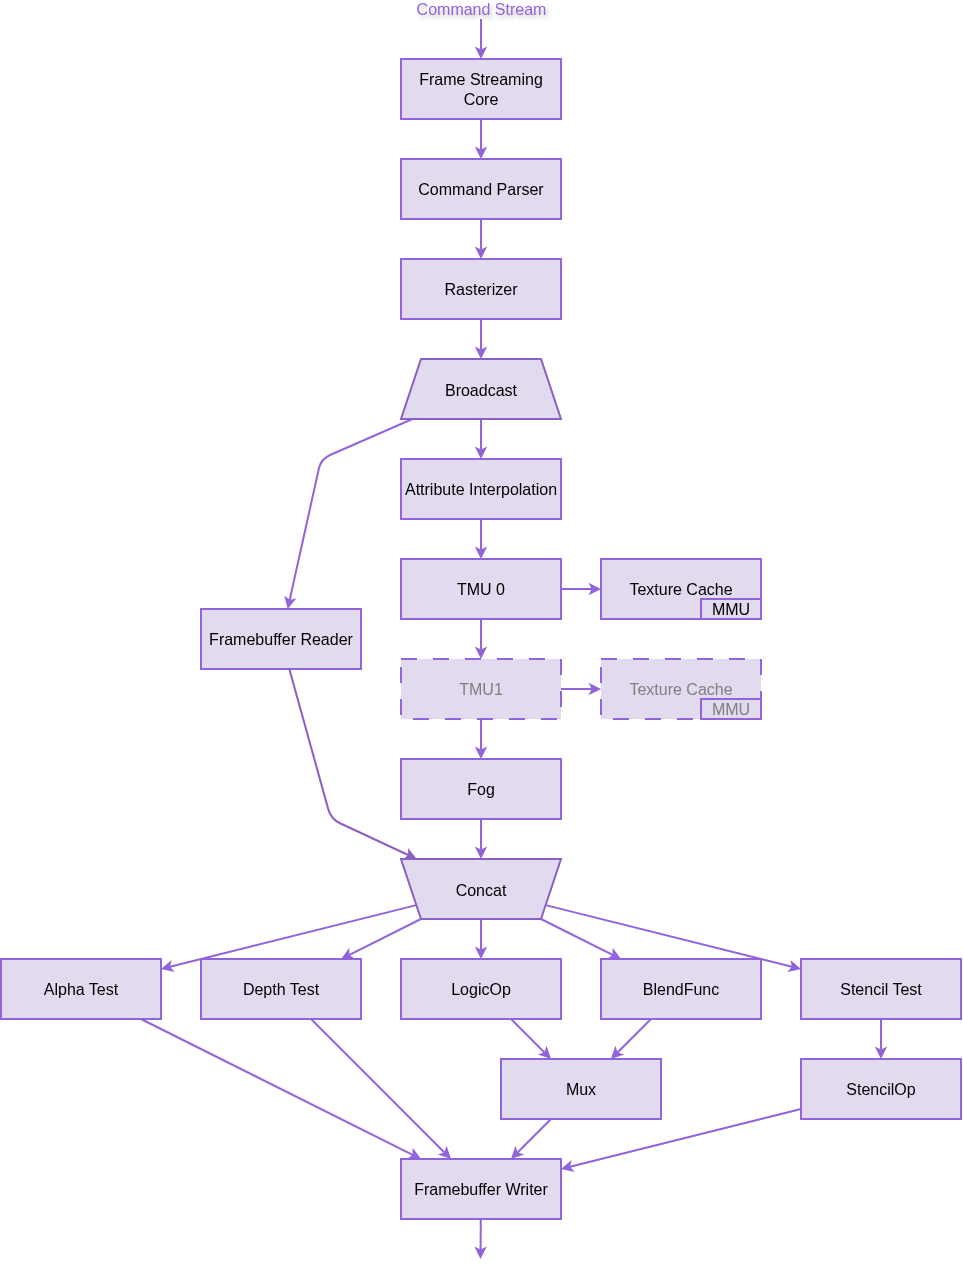

The diagram above was exported from draw.io. Its source (the exported page's mxGraphModel, read from the mxfile embedded in the PNG):
<mxGraphModel dx="1363" dy="2778" grid="1" gridSize="10" guides="1" tooltips="1" connect="1" arrows="1" fold="1" page="1" pageScale="1" pageWidth="827" pageHeight="1169" math="0" shadow="1">
  <root>
    <mxCell id="0" />
    <mxCell id="1" parent="0" />
    <mxCell id="EARPhMPF7vjgXFLyrMUw-409" edge="1" parent="1" source="EARPhMPF7vjgXFLyrMUw-407" style="edgeStyle=none;html=1;strokeColor=light-dark(#9264DC,#9264DC);strokeWidth=2;rounded=0;" target="EARPhMPF7vjgXFLyrMUw-408" value="">
      <mxGeometry relative="1" as="geometry" />
    </mxCell>
    <mxCell id="EARPhMPF7vjgXFLyrMUw-407" parent="1" style="whiteSpace=wrap;html=1;strokeColor=light-dark(#9264DC,#9264DC);fillColor=light-dark(#E2DAEE,#E2DAEE);fontSize=16;rounded=0;strokeWidth=2;" value="Frame Streaming Core" vertex="1">
      <mxGeometry height="60" width="160" x="320" y="-1240" as="geometry" />
    </mxCell>
    <mxCell id="EARPhMPF7vjgXFLyrMUw-411" edge="1" parent="1" source="EARPhMPF7vjgXFLyrMUw-408" style="edgeStyle=none;html=1;strokeColor=light-dark(#9264DC,#9264DC);strokeWidth=2;rounded=0;" target="EARPhMPF7vjgXFLyrMUw-410" value="">
      <mxGeometry relative="1" as="geometry" />
    </mxCell>
    <mxCell id="EARPhMPF7vjgXFLyrMUw-408" parent="1" style="whiteSpace=wrap;html=1;strokeColor=light-dark(#9264DC,#9264DC);fillColor=light-dark(#E2DAEE,#E2DAEE);fontSize=16;rounded=0;strokeWidth=2;" value="Command Parser" vertex="1">
      <mxGeometry height="60" width="160" x="320" y="-1140" as="geometry" />
    </mxCell>
    <mxCell id="EARPhMPF7vjgXFLyrMUw-413" edge="1" parent="1" source="EARPhMPF7vjgXFLyrMUw-459" style="edgeStyle=none;html=1;strokeColor=light-dark(#9264DC,#9264DC);strokeWidth=2;rounded=0;" target="EARPhMPF7vjgXFLyrMUw-412" value="">
      <mxGeometry relative="1" as="geometry" />
    </mxCell>
    <mxCell id="EARPhMPF7vjgXFLyrMUw-450" edge="1" parent="1" source="EARPhMPF7vjgXFLyrMUw-459" style="edgeStyle=none;html=1;strokeColor=light-dark(#9264DC,#9264DC);strokeWidth=2;" target="EARPhMPF7vjgXFLyrMUw-449" value="">
      <mxGeometry relative="1" as="geometry">
        <Array as="points">
          <mxPoint x="240" y="-840" />
        </Array>
      </mxGeometry>
    </mxCell>
    <mxCell id="EARPhMPF7vjgXFLyrMUw-410" parent="1" style="whiteSpace=wrap;html=1;strokeColor=light-dark(#9264DC,#9264DC);fillColor=light-dark(#E2DAEE,#E2DAEE);fontSize=16;rounded=0;strokeWidth=2;" value="Rasterizer" vertex="1">
      <mxGeometry height="60" width="160" x="320" y="-1040" as="geometry" />
    </mxCell>
    <mxCell id="EARPhMPF7vjgXFLyrMUw-415" edge="1" parent="1" source="EARPhMPF7vjgXFLyrMUw-412" style="edgeStyle=none;html=1;strokeColor=light-dark(#9264DC,#9264DC);strokeWidth=2;rounded=0;" target="EARPhMPF7vjgXFLyrMUw-414" value="">
      <mxGeometry relative="1" as="geometry" />
    </mxCell>
    <mxCell id="EARPhMPF7vjgXFLyrMUw-412" parent="1" style="whiteSpace=wrap;html=1;strokeColor=light-dark(#9264DC,#9264DC);fillColor=light-dark(#E2DAEE,#E2DAEE);fontSize=16;rounded=0;strokeWidth=2;" value="Attribute Interpolation" vertex="1">
      <mxGeometry height="60" width="160" x="320" y="-840" as="geometry" />
    </mxCell>
    <mxCell id="EARPhMPF7vjgXFLyrMUw-417" edge="1" parent="1" source="EARPhMPF7vjgXFLyrMUw-414" style="edgeStyle=none;html=1;strokeColor=light-dark(#9264DC,#9264DC);strokeWidth=2;rounded=0;" target="EARPhMPF7vjgXFLyrMUw-416" value="">
      <mxGeometry relative="1" as="geometry" />
    </mxCell>
    <mxCell id="EARPhMPF7vjgXFLyrMUw-447" edge="1" parent="1" source="EARPhMPF7vjgXFLyrMUw-414" style="edgeStyle=none;html=1;startArrow=none;startFill=0;strokeColor=light-dark(#9264DC,#9264DC);strokeWidth=2;" target="EARPhMPF7vjgXFLyrMUw-446" value="">
      <mxGeometry relative="1" as="geometry" />
    </mxCell>
    <mxCell id="EARPhMPF7vjgXFLyrMUw-414" parent="1" style="whiteSpace=wrap;html=1;strokeColor=light-dark(#9264DC,#9264DC);fillColor=light-dark(#E2DAEE,#E2DAEE);fontSize=16;rounded=0;strokeWidth=2;" value="TMU 0" vertex="1">
      <mxGeometry height="60" width="160" x="320" y="-740" as="geometry" />
    </mxCell>
    <mxCell id="EARPhMPF7vjgXFLyrMUw-452" edge="1" parent="1" source="EARPhMPF7vjgXFLyrMUw-416" style="edgeStyle=none;html=1;strokeColor=light-dark(#9264DC,#9264DC);strokeWidth=2;" target="EARPhMPF7vjgXFLyrMUw-453" value="">
      <mxGeometry relative="1" as="geometry">
        <mxPoint x="400" y="-540" as="targetPoint" />
      </mxGeometry>
    </mxCell>
    <mxCell id="EARPhMPF7vjgXFLyrMUw-416" parent="1" style="whiteSpace=wrap;html=1;strokeColor=light-dark(#9264DC,#9264DC);fillColor=light-dark(#E2DAEE,#E2DAEE);fontSize=16;rounded=0;labelBackgroundColor=none;gradientColor=none;dashed=1;dashPattern=8 8;fontColor=light-dark(#808080,#808080);strokeWidth=2;" value="TMU1" vertex="1">
      <mxGeometry height="60" width="160" x="320" y="-640" as="geometry" />
    </mxCell>
    <mxCell id="EARPhMPF7vjgXFLyrMUw-421" edge="1" parent="1" source="EARPhMPF7vjgXFLyrMUw-455" style="edgeStyle=none;html=1;strokeColor=light-dark(#9264DC,#9264DC);strokeWidth=2;rounded=0;" target="EARPhMPF7vjgXFLyrMUw-420" value="">
      <mxGeometry relative="1" as="geometry">
        <mxPoint x="430" y="-379.9999999999998" as="sourcePoint" />
      </mxGeometry>
    </mxCell>
    <mxCell id="EARPhMPF7vjgXFLyrMUw-429" edge="1" parent="1" source="EARPhMPF7vjgXFLyrMUw-455" style="edgeStyle=none;html=1;strokeColor=light-dark(#9264DC,#9264DC);strokeWidth=2;rounded=0;" target="EARPhMPF7vjgXFLyrMUw-426">
      <mxGeometry relative="1" as="geometry">
        <mxPoint x="480" y="-383.33333333333326" as="sourcePoint" />
      </mxGeometry>
    </mxCell>
    <mxCell id="EARPhMPF7vjgXFLyrMUw-430" edge="1" parent="1" source="EARPhMPF7vjgXFLyrMUw-455" style="edgeStyle=none;html=1;strokeColor=light-dark(#9264DC,#9264DC);strokeWidth=2;rounded=0;" target="EARPhMPF7vjgXFLyrMUw-422">
      <mxGeometry relative="1" as="geometry">
        <mxPoint x="370" y="-379.9999999999998" as="sourcePoint" />
      </mxGeometry>
    </mxCell>
    <mxCell id="EARPhMPF7vjgXFLyrMUw-431" edge="1" parent="1" source="EARPhMPF7vjgXFLyrMUw-455" style="edgeStyle=none;html=1;strokeColor=light-dark(#9264DC,#9264DC);strokeWidth=2;rounded=0;" target="EARPhMPF7vjgXFLyrMUw-425">
      <mxGeometry relative="1" as="geometry">
        <mxPoint x="220" y="-410" as="sourcePoint" />
      </mxGeometry>
    </mxCell>
    <mxCell id="EARPhMPF7vjgXFLyrMUw-441" edge="1" parent="1" source="EARPhMPF7vjgXFLyrMUw-420" style="edgeStyle=none;html=1;strokeColor=light-dark(#9264DC,#9264DC);strokeWidth=2;" target="0nVyFa8gFZsQ9NezmO_5-5">
      <mxGeometry relative="1" as="geometry">
        <mxPoint x="560" y="-220" as="targetPoint" />
      </mxGeometry>
    </mxCell>
    <mxCell id="EARPhMPF7vjgXFLyrMUw-420" parent="1" style="whiteSpace=wrap;html=1;strokeColor=light-dark(#9264DC,#9264DC);fillColor=light-dark(#E2DAEE,#E2DAEE);fontSize=16;rounded=0;strokeWidth=2;" value="BlendFunc" vertex="1">
      <mxGeometry height="60" width="160" x="520" y="-340" as="geometry" />
    </mxCell>
    <mxCell id="EARPhMPF7vjgXFLyrMUw-440" edge="1" parent="1" source="EARPhMPF7vjgXFLyrMUw-422" style="edgeStyle=none;html=1;strokeColor=light-dark(#9264DC,#9264DC);strokeWidth=2;" target="EARPhMPF7vjgXFLyrMUw-439" value="">
      <mxGeometry relative="1" as="geometry">
        <mxPoint x="377.14285714285734" y="-129.99999999999977" as="targetPoint" />
      </mxGeometry>
    </mxCell>
    <mxCell id="EARPhMPF7vjgXFLyrMUw-422" parent="1" style="whiteSpace=wrap;html=1;strokeColor=light-dark(#9264DC,#9264DC);fillColor=light-dark(#E2DAEE,#E2DAEE);fontSize=16;rounded=0;strokeWidth=2;" value="Depth Test" vertex="1">
      <mxGeometry height="60" width="160" x="120" y="-340" as="geometry" />
    </mxCell>
    <mxCell id="EARPhMPF7vjgXFLyrMUw-442" edge="1" parent="1" source="EARPhMPF7vjgXFLyrMUw-423" style="edgeStyle=none;html=1;strokeColor=light-dark(#9264DC,#9264DC);strokeWidth=2;" target="EARPhMPF7vjgXFLyrMUw-439">
      <mxGeometry relative="1" as="geometry" />
    </mxCell>
    <mxCell id="EARPhMPF7vjgXFLyrMUw-423" parent="1" style="whiteSpace=wrap;html=1;strokeColor=light-dark(#9264DC,#9264DC);fillColor=light-dark(#E2DAEE,#E2DAEE);fontSize=16;rounded=0;strokeWidth=2;" value="StencilOp" vertex="1">
      <mxGeometry height="60" width="160" x="720" y="-240" as="geometry" />
    </mxCell>
    <mxCell id="EARPhMPF7vjgXFLyrMUw-443" edge="1" parent="1" source="EARPhMPF7vjgXFLyrMUw-425" style="edgeStyle=none;html=1;strokeColor=light-dark(#9264DC,#9264DC);strokeWidth=2;" target="EARPhMPF7vjgXFLyrMUw-439">
      <mxGeometry relative="1" as="geometry" />
    </mxCell>
    <mxCell id="EARPhMPF7vjgXFLyrMUw-425" parent="1" style="whiteSpace=wrap;html=1;strokeColor=light-dark(#9264DC,#9264DC);fillColor=light-dark(#E2DAEE,#E2DAEE);fontSize=16;rounded=0;strokeWidth=2;" value="Alpha Test" vertex="1">
      <mxGeometry height="60" width="160" x="-80" y="-340" as="geometry" />
    </mxCell>
    <mxCell id="EARPhMPF7vjgXFLyrMUw-428" edge="1" parent="1" source="EARPhMPF7vjgXFLyrMUw-426" style="edgeStyle=none;html=1;strokeColor=light-dark(#9264DC,#9264DC);strokeWidth=2;rounded=0;" target="EARPhMPF7vjgXFLyrMUw-423" value="">
      <mxGeometry relative="1" as="geometry" />
    </mxCell>
    <mxCell id="EARPhMPF7vjgXFLyrMUw-426" parent="1" style="whiteSpace=wrap;html=1;strokeColor=light-dark(#9264DC,#9264DC);fillColor=light-dark(#E2DAEE,#E2DAEE);fontSize=16;rounded=0;strokeWidth=2;" value="Stencil Test" vertex="1">
      <mxGeometry height="60" width="160" x="720" y="-340" as="geometry" />
    </mxCell>
    <mxCell id="EARPhMPF7vjgXFLyrMUw-439" parent="1" style="whiteSpace=wrap;html=1;fontSize=16;fillColor=light-dark(#E2DAEE,#E2DAEE);strokeColor=light-dark(#9264DC,#9264DC);rounded=0;strokeWidth=2;" value="Framebuffer Writer" vertex="1">
      <mxGeometry height="60" width="160" x="320" y="-140" as="geometry" />
    </mxCell>
    <mxCell id="EARPhMPF7vjgXFLyrMUw-444" edge="1" parent="1" source="EARPhMPF7vjgXFLyrMUw-416" style="edgeStyle=none;html=1;strokeColor=light-dark(#9264DC,#9264DC);startArrow=none;startFill=0;strokeWidth=2;" target="EARPhMPF7vjgXFLyrMUw-445">
      <mxGeometry relative="1" as="geometry">
        <mxPoint x="590" y="-610" as="sourcePoint" />
        <mxPoint x="440" y="-180" as="targetPoint" />
      </mxGeometry>
    </mxCell>
    <mxCell id="EARPhMPF7vjgXFLyrMUw-445" parent="1" style="whiteSpace=wrap;html=1;strokeColor=light-dark(#9264DC,#9264DC);fillColor=light-dark(#E2DAEE,#E2DAEE);fontSize=16;rounded=0;labelBackgroundColor=none;gradientColor=none;dashed=1;dashPattern=8 8;fontColor=light-dark(#808080,#808080);strokeWidth=2;" value="Texture Cache" vertex="1">
      <mxGeometry height="60" width="160" x="520" y="-640" as="geometry" />
    </mxCell>
    <mxCell id="EARPhMPF7vjgXFLyrMUw-446" parent="1" style="whiteSpace=wrap;html=1;fontSize=16;fillColor=light-dark(#E2DAEE,#E2DAEE);strokeColor=light-dark(#9264DC,#9264DC);rounded=0;strokeWidth=2;" value="Texture Cache" vertex="1">
      <mxGeometry height="60" width="160" x="520" y="-740" as="geometry" />
    </mxCell>
    <mxCell id="EARPhMPF7vjgXFLyrMUw-449" parent="1" style="whiteSpace=wrap;html=1;fontSize=16;fillColor=light-dark(#E2DAEE,#E2DAEE);strokeColor=light-dark(#9264DC,#9264DC);rounded=0;strokeWidth=2;" value="Framebuffer Reader" vertex="1">
      <mxGeometry height="60" width="160" x="120" y="-690" as="geometry" />
    </mxCell>
    <mxCell id="EARPhMPF7vjgXFLyrMUw-456" edge="1" parent="1" source="EARPhMPF7vjgXFLyrMUw-453" style="edgeStyle=none;html=1;strokeColor=light-dark(#9264DC,#9264DC);strokeWidth=2;" target="EARPhMPF7vjgXFLyrMUw-455" value="">
      <mxGeometry relative="1" as="geometry" />
    </mxCell>
    <mxCell id="EARPhMPF7vjgXFLyrMUw-453" parent="1" style="whiteSpace=wrap;html=1;strokeColor=light-dark(#9264DC,#9264DC);fillColor=light-dark(#E2DAEE,#E2DAEE);fontSize=16;rounded=0;strokeWidth=2;" value="Fog" vertex="1">
      <mxGeometry height="60" width="160" x="320" y="-540" as="geometry" />
    </mxCell>
    <mxCell id="EARPhMPF7vjgXFLyrMUw-455" parent="1" style="shape=trapezoid;perimeter=trapezoidPerimeter;whiteSpace=wrap;html=1;shapeInside=1;fixedSize=1;rotation=0;fillColor=light-dark(#E2DAEE,#E2DAEE);strokeColor=light-dark(#8B5FC3,#8B5FC3);flipH=1;legacyAnchorPoints=0;flipV=1;fontSize=16;strokeWidth=2;" value="Concat" vertex="1">
      <mxGeometry height="60" width="160" x="320" y="-440" as="geometry" />
    </mxCell>
    <mxCell id="EARPhMPF7vjgXFLyrMUw-458" edge="1" parent="1" source="EARPhMPF7vjgXFLyrMUw-449" style="edgeStyle=none;html=1;fontColor=light-dark(#8B5FC3,#8B5FC3);strokeColor=light-dark(#8B5FC3,#8B5FC3);strokeWidth=2;" target="EARPhMPF7vjgXFLyrMUw-455">
      <mxGeometry relative="1" x="-0.0011" as="geometry">
        <Array as="points">
          <mxPoint x="250" y="-480" />
        </Array>
        <mxPoint x="620" y="-410" as="sourcePoint" />
      </mxGeometry>
    </mxCell>
    <mxCell id="EARPhMPF7vjgXFLyrMUw-460" edge="1" parent="1" source="EARPhMPF7vjgXFLyrMUw-410" style="edgeStyle=none;html=1;strokeColor=light-dark(#9264DC,#9264DC);strokeWidth=2;rounded=0;" target="EARPhMPF7vjgXFLyrMUw-459" value="">
      <mxGeometry relative="1" as="geometry">
        <mxPoint x="400" y="-1020" as="sourcePoint" />
        <mxPoint x="400" y="-840" as="targetPoint" />
      </mxGeometry>
    </mxCell>
    <mxCell id="EARPhMPF7vjgXFLyrMUw-459" parent="1" style="shape=trapezoid;perimeter=trapezoidPerimeter;whiteSpace=wrap;html=1;shapeInside=1;fixedSize=1;rotation=0;fillColor=light-dark(#E2DAEE,#E2DAEE);strokeColor=light-dark(#8B5FC3,#8B5FC3);flipH=1;legacyAnchorPoints=0;flipV=0;fontSize=16;strokeWidth=2;" value="Broadcast" vertex="1">
      <mxGeometry height="60" width="160" x="320" y="-940" as="geometry" />
    </mxCell>
    <mxCell id="EARPhMPF7vjgXFLyrMUw-461" edge="1" parent="1" style="edgeStyle=none;html=1;strokeColor=light-dark(#9264DC,#9264DC);strokeWidth=2;rounded=0;" target="EARPhMPF7vjgXFLyrMUw-407" value="">
      <mxGeometry relative="1" as="geometry">
        <mxPoint x="400" y="-1280" as="sourcePoint" />
        <mxPoint x="390" y="-1140" as="targetPoint" />
      </mxGeometry>
    </mxCell>
    <mxCell id="EARPhMPF7vjgXFLyrMUw-462" connectable="0" parent="EARPhMPF7vjgXFLyrMUw-461" style="edgeLabel;html=1;align=center;verticalAlign=middle;resizable=0;points=[];labelBackgroundColor=none;fontSize=16;fontColor=light-dark(#9264DC,#FFFFFF);textShadow=1;" value="Command Stream" vertex="1">
      <mxGeometry relative="1" x="-0.5931" y="-2" as="geometry">
        <mxPoint x="2" y="-18" as="offset" />
      </mxGeometry>
    </mxCell>
    <mxCell id="0nVyFa8gFZsQ9NezmO_5-1" parent="1" style="whiteSpace=wrap;html=1;strokeColor=light-dark(#9264DC,#9264DC);fillColor=light-dark(#E2DAEE,#E2DAEE);fontSize=16;rounded=0;strokeWidth=2;" value="LogicOp" vertex="1">
      <mxGeometry height="60" width="160" x="320" y="-340" as="geometry" />
    </mxCell>
    <mxCell id="0nVyFa8gFZsQ9NezmO_5-2" edge="1" parent="1" source="EARPhMPF7vjgXFLyrMUw-455" style="edgeStyle=none;html=1;strokeColor=light-dark(#9264DC,#9264DC);strokeWidth=2;rounded=0;" target="0nVyFa8gFZsQ9NezmO_5-1">
      <mxGeometry relative="1" as="geometry">
        <mxPoint x="447" y="-380" as="sourcePoint" />
        <mxPoint x="290" y="-328" as="targetPoint" />
      </mxGeometry>
    </mxCell>
    <mxCell id="0nVyFa8gFZsQ9NezmO_5-3" edge="1" parent="1" source="0nVyFa8gFZsQ9NezmO_5-1" style="edgeStyle=none;html=1;strokeColor=light-dark(#9264DC,#9264DC);strokeWidth=2;" target="0nVyFa8gFZsQ9NezmO_5-5" value="">
      <mxGeometry relative="1" as="geometry">
        <mxPoint x="390" y="-210" as="sourcePoint" />
        <mxPoint x="430" y="-240" as="targetPoint" />
      </mxGeometry>
    </mxCell>
    <mxCell id="0nVyFa8gFZsQ9NezmO_5-5" parent="1" style="whiteSpace=wrap;html=1;strokeColor=light-dark(#9264DC,#9264DC);fillColor=light-dark(#E2DAEE,#E2DAEE);fontSize=16;rounded=0;strokeWidth=2;" value="Mux" vertex="1">
      <mxGeometry height="60" width="160" x="420" y="-240" as="geometry" />
    </mxCell>
    <mxCell id="0nVyFa8gFZsQ9NezmO_5-6" edge="1" parent="1" source="0nVyFa8gFZsQ9NezmO_5-5" style="edgeStyle=none;html=1;strokeColor=light-dark(#9264DC,#9264DC);strokeWidth=2;" target="EARPhMPF7vjgXFLyrMUw-439" value="">
      <mxGeometry relative="1" as="geometry">
        <mxPoint x="490" y="-150" as="sourcePoint" />
        <mxPoint x="530" y="-110" as="targetPoint" />
      </mxGeometry>
    </mxCell>
    <mxCell id="0nVyFa8gFZsQ9NezmO_5-7" edge="1" parent="1" source="EARPhMPF7vjgXFLyrMUw-439" style="edgeStyle=none;html=1;strokeColor=light-dark(#9264DC,#9264DC);strokeWidth=2;rounded=0;">
      <mxGeometry relative="1" as="geometry">
        <mxPoint x="399.5" y="-60" as="sourcePoint" />
        <mxPoint x="399.5" y="-40" as="targetPoint" />
      </mxGeometry>
    </mxCell>
    <mxCell id="0nVyFa8gFZsQ9NezmO_5-9" parent="1" style="whiteSpace=wrap;html=1;fontSize=16;fillColor=light-dark(#E2DAEE,#E2DAEE);strokeColor=light-dark(#9264DC,#9264DC);rounded=0;strokeWidth=2;" value="MMU" vertex="1">
      <mxGeometry height="20" width="60" x="620" y="-700" as="geometry" />
    </mxCell>
    <mxCell id="0nVyFa8gFZsQ9NezmO_5-10" parent="1" style="whiteSpace=wrap;html=1;fontSize=16;fillColor=light-dark(#E2DAEE,#E2DAEE);strokeColor=light-dark(#9264DC,#9264DC);rounded=0;strokeWidth=2;fontColor=#808080;" value="MMU" vertex="1">
      <mxGeometry height="20" width="60" x="620" y="-600" as="geometry" />
    </mxCell>
  </root>
</mxGraphModel>